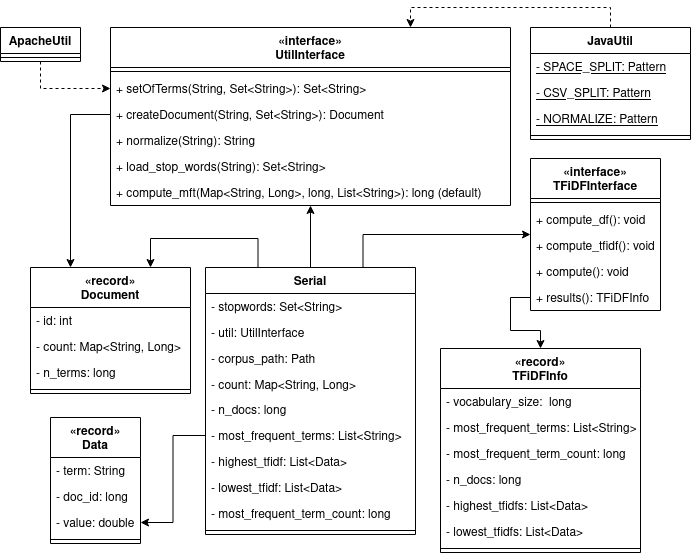

The diagram above was exported from draw.io. Its source (the exported page's mxGraphModel, read from the mxfile embedded in the PNG):
<mxGraphModel dx="1469" dy="822" grid="1" gridSize="10" guides="1" tooltips="1" connect="1" arrows="1" fold="1" page="1" pageScale="1" pageWidth="827" pageHeight="1169" math="0" shadow="0">
  <root>
    <mxCell id="0" />
    <mxCell id="1" parent="0" />
    <mxCell id="xdR6YLAMee1HQBBE-FDl-28" style="edgeStyle=orthogonalEdgeStyle;rounded=0;orthogonalLoop=1;jettySize=auto;html=1;entryX=0.75;entryY=0;entryDx=0;entryDy=0;dashed=1;exitX=0.5;exitY=0;exitDx=0;exitDy=0;" parent="1" source="xdR6YLAMee1HQBBE-FDl-1" target="xdR6YLAMee1HQBBE-FDl-20" edge="1">
      <mxGeometry relative="1" as="geometry">
        <mxPoint x="350" y="139" as="sourcePoint" />
      </mxGeometry>
    </mxCell>
    <mxCell id="xdR6YLAMee1HQBBE-FDl-1" value="JavaUtil" style="swimlane;fontStyle=1;align=center;verticalAlign=top;childLayout=stackLayout;horizontal=1;startSize=26;horizontalStack=0;resizeParent=1;resizeParentMax=0;resizeLast=0;collapsible=1;marginBottom=0;" parent="1" vertex="1">
      <mxGeometry x="560" y="249" width="160" height="112" as="geometry" />
    </mxCell>
    <mxCell id="xdR6YLAMee1HQBBE-FDl-2" value="- SPACE_SPLIT: Pattern " style="text;strokeColor=none;fillColor=none;align=left;verticalAlign=top;spacingLeft=4;spacingRight=4;overflow=hidden;rotatable=0;points=[[0,0.5],[1,0.5]];portConstraint=eastwest;fontStyle=4" parent="xdR6YLAMee1HQBBE-FDl-1" vertex="1">
      <mxGeometry y="26" width="160" height="26" as="geometry" />
    </mxCell>
    <mxCell id="xdR6YLAMee1HQBBE-FDl-5" value="- CSV_SPLIT: Pattern " style="text;strokeColor=none;fillColor=none;align=left;verticalAlign=top;spacingLeft=4;spacingRight=4;overflow=hidden;rotatable=0;points=[[0,0.5],[1,0.5]];portConstraint=eastwest;fontStyle=4" parent="xdR6YLAMee1HQBBE-FDl-1" vertex="1">
      <mxGeometry y="52" width="160" height="26" as="geometry" />
    </mxCell>
    <mxCell id="xdR6YLAMee1HQBBE-FDl-6" value="- NORMALIZE: Pattern " style="text;strokeColor=none;fillColor=none;align=left;verticalAlign=top;spacingLeft=4;spacingRight=4;overflow=hidden;rotatable=0;points=[[0,0.5],[1,0.5]];portConstraint=eastwest;fontStyle=4" parent="xdR6YLAMee1HQBBE-FDl-1" vertex="1">
      <mxGeometry y="78" width="160" height="26" as="geometry" />
    </mxCell>
    <mxCell id="xdR6YLAMee1HQBBE-FDl-3" value="" style="line;strokeWidth=1;fillColor=none;align=left;verticalAlign=middle;spacingTop=-1;spacingLeft=3;spacingRight=3;rotatable=0;labelPosition=right;points=[];portConstraint=eastwest;" parent="xdR6YLAMee1HQBBE-FDl-1" vertex="1">
      <mxGeometry y="104" width="160" height="8" as="geometry" />
    </mxCell>
    <mxCell id="xdR6YLAMee1HQBBE-FDl-27" style="edgeStyle=orthogonalEdgeStyle;rounded=0;orthogonalLoop=1;jettySize=auto;html=1;entryX=0;entryY=0.5;entryDx=0;entryDy=0;exitX=0.5;exitY=1;exitDx=0;exitDy=0;dashed=1;" parent="1" source="xdR6YLAMee1HQBBE-FDl-11" target="xdR6YLAMee1HQBBE-FDl-26" edge="1">
      <mxGeometry relative="1" as="geometry" />
    </mxCell>
    <mxCell id="xdR6YLAMee1HQBBE-FDl-11" value="ApacheUtil" style="swimlane;fontStyle=1;align=center;verticalAlign=top;childLayout=stackLayout;horizontal=1;startSize=26;horizontalStack=0;resizeParent=1;resizeParentMax=0;resizeLast=0;collapsible=1;marginBottom=0;" parent="1" vertex="1">
      <mxGeometry x="30" y="249" width="80" height="34" as="geometry" />
    </mxCell>
    <mxCell id="xdR6YLAMee1HQBBE-FDl-15" value="" style="line;strokeWidth=1;fillColor=none;align=left;verticalAlign=middle;spacingTop=-1;spacingLeft=3;spacingRight=3;rotatable=0;labelPosition=right;points=[];portConstraint=eastwest;" parent="xdR6YLAMee1HQBBE-FDl-11" vertex="1">
      <mxGeometry y="26" width="80" height="8" as="geometry" />
    </mxCell>
    <mxCell id="xdR6YLAMee1HQBBE-FDl-20" value="«interface»&#10;UtilInterface" style="swimlane;fontStyle=1;align=center;verticalAlign=top;childLayout=stackLayout;horizontal=1;startSize=40;horizontalStack=0;resizeParent=1;resizeParentMax=0;resizeLast=0;collapsible=1;marginBottom=0;" parent="1" vertex="1">
      <mxGeometry x="140" y="249" width="400" height="178" as="geometry" />
    </mxCell>
    <mxCell id="xdR6YLAMee1HQBBE-FDl-22" value="" style="line;strokeWidth=1;fillColor=none;align=left;verticalAlign=middle;spacingTop=-1;spacingLeft=3;spacingRight=3;rotatable=0;labelPosition=right;points=[];portConstraint=eastwest;" parent="xdR6YLAMee1HQBBE-FDl-20" vertex="1">
      <mxGeometry y="40" width="400" height="8" as="geometry" />
    </mxCell>
    <mxCell id="xdR6YLAMee1HQBBE-FDl-26" value="+ setOfTerms(String, Set&lt;String&gt;): Set&lt;String&gt;" style="text;strokeColor=none;fillColor=none;align=left;verticalAlign=top;spacingLeft=4;spacingRight=4;overflow=hidden;rotatable=0;points=[[0,0.5],[1,0.5]];portConstraint=eastwest;" parent="xdR6YLAMee1HQBBE-FDl-20" vertex="1">
      <mxGeometry y="48" width="400" height="26" as="geometry" />
    </mxCell>
    <mxCell id="xdR6YLAMee1HQBBE-FDl-25" value="+ createDocument(String, Set&lt;String&gt;): Document" style="text;strokeColor=none;fillColor=none;align=left;verticalAlign=top;spacingLeft=4;spacingRight=4;overflow=hidden;rotatable=0;points=[[0,0.5],[1,0.5]];portConstraint=eastwest;" parent="xdR6YLAMee1HQBBE-FDl-20" vertex="1">
      <mxGeometry y="74" width="400" height="26" as="geometry" />
    </mxCell>
    <mxCell id="xdR6YLAMee1HQBBE-FDl-24" value="+ normalize(String): String" style="text;strokeColor=none;fillColor=none;align=left;verticalAlign=top;spacingLeft=4;spacingRight=4;overflow=hidden;rotatable=0;points=[[0,0.5],[1,0.5]];portConstraint=eastwest;" parent="xdR6YLAMee1HQBBE-FDl-20" vertex="1">
      <mxGeometry y="100" width="400" height="26" as="geometry" />
    </mxCell>
    <mxCell id="xdR6YLAMee1HQBBE-FDl-72" value="+ load_stop_words(String): Set&lt;String&gt;" style="text;strokeColor=none;fillColor=none;align=left;verticalAlign=top;spacingLeft=4;spacingRight=4;overflow=hidden;rotatable=0;points=[[0,0.5],[1,0.5]];portConstraint=eastwest;" parent="xdR6YLAMee1HQBBE-FDl-20" vertex="1">
      <mxGeometry y="126" width="400" height="26" as="geometry" />
    </mxCell>
    <mxCell id="IVJzfYO24XVskO0gp515-56" value="+ compute_mft(Map&lt;String, Long&gt;, long, List&lt;String&gt;): long (default)" style="text;strokeColor=none;fillColor=none;align=left;verticalAlign=top;spacingLeft=4;spacingRight=4;overflow=hidden;rotatable=0;points=[[0,0.5],[1,0.5]];portConstraint=eastwest;" vertex="1" parent="xdR6YLAMee1HQBBE-FDl-20">
      <mxGeometry y="152" width="400" height="26" as="geometry" />
    </mxCell>
    <mxCell id="xdR6YLAMee1HQBBE-FDl-31" value="«record»&#10;Document" style="swimlane;fontStyle=1;align=center;verticalAlign=top;childLayout=stackLayout;horizontal=1;startSize=40;horizontalStack=0;resizeParent=1;resizeParentMax=0;resizeLast=0;collapsible=1;marginBottom=0;" parent="1" vertex="1">
      <mxGeometry x="60" y="489" width="160" height="126" as="geometry" />
    </mxCell>
    <mxCell id="xdR6YLAMee1HQBBE-FDl-32" value="- id: int" style="text;strokeColor=none;fillColor=none;align=left;verticalAlign=top;spacingLeft=4;spacingRight=4;overflow=hidden;rotatable=0;points=[[0,0.5],[1,0.5]];portConstraint=eastwest;" parent="xdR6YLAMee1HQBBE-FDl-31" vertex="1">
      <mxGeometry y="40" width="160" height="26" as="geometry" />
    </mxCell>
    <mxCell id="xdR6YLAMee1HQBBE-FDl-36" value="- count: Map&lt;String, Long&gt;" style="text;strokeColor=none;fillColor=none;align=left;verticalAlign=top;spacingLeft=4;spacingRight=4;overflow=hidden;rotatable=0;points=[[0,0.5],[1,0.5]];portConstraint=eastwest;" parent="xdR6YLAMee1HQBBE-FDl-31" vertex="1">
      <mxGeometry y="66" width="160" height="26" as="geometry" />
    </mxCell>
    <mxCell id="xdR6YLAMee1HQBBE-FDl-35" value="- n_terms: long" style="text;strokeColor=none;fillColor=none;align=left;verticalAlign=top;spacingLeft=4;spacingRight=4;overflow=hidden;rotatable=0;points=[[0,0.5],[1,0.5]];portConstraint=eastwest;" parent="xdR6YLAMee1HQBBE-FDl-31" vertex="1">
      <mxGeometry y="92" width="160" height="26" as="geometry" />
    </mxCell>
    <mxCell id="xdR6YLAMee1HQBBE-FDl-33" value="" style="line;strokeWidth=1;fillColor=none;align=left;verticalAlign=middle;spacingTop=-1;spacingLeft=3;spacingRight=3;rotatable=0;labelPosition=right;points=[];portConstraint=eastwest;" parent="xdR6YLAMee1HQBBE-FDl-31" vertex="1">
      <mxGeometry y="118" width="160" height="8" as="geometry" />
    </mxCell>
    <mxCell id="IVJzfYO24XVskO0gp515-74" style="edgeStyle=orthogonalEdgeStyle;rounded=0;orthogonalLoop=1;jettySize=auto;html=1;exitX=0.5;exitY=0;exitDx=0;exitDy=0;" edge="1" parent="1" source="xdR6YLAMee1HQBBE-FDl-43" target="xdR6YLAMee1HQBBE-FDl-20">
      <mxGeometry relative="1" as="geometry" />
    </mxCell>
    <mxCell id="IVJzfYO24XVskO0gp515-79" style="edgeStyle=orthogonalEdgeStyle;rounded=0;orthogonalLoop=1;jettySize=auto;html=1;exitX=0.25;exitY=0;exitDx=0;exitDy=0;entryX=0.75;entryY=0;entryDx=0;entryDy=0;" edge="1" parent="1" source="xdR6YLAMee1HQBBE-FDl-43" target="xdR6YLAMee1HQBBE-FDl-31">
      <mxGeometry relative="1" as="geometry">
        <Array as="points">
          <mxPoint x="288" y="460" />
          <mxPoint x="180" y="460" />
        </Array>
      </mxGeometry>
    </mxCell>
    <mxCell id="IVJzfYO24XVskO0gp515-80" style="edgeStyle=orthogonalEdgeStyle;rounded=0;orthogonalLoop=1;jettySize=auto;html=1;exitX=0.75;exitY=0;exitDx=0;exitDy=0;" edge="1" parent="1" source="xdR6YLAMee1HQBBE-FDl-43" target="xdR6YLAMee1HQBBE-FDl-59">
      <mxGeometry relative="1" as="geometry" />
    </mxCell>
    <mxCell id="xdR6YLAMee1HQBBE-FDl-43" value="Serial" style="swimlane;fontStyle=1;align=center;verticalAlign=top;childLayout=stackLayout;horizontal=1;startSize=26;horizontalStack=0;resizeParent=1;resizeParentMax=0;resizeLast=0;collapsible=1;marginBottom=0;" parent="1" vertex="1">
      <mxGeometry x="235" y="489" width="210" height="267" as="geometry" />
    </mxCell>
    <mxCell id="xdR6YLAMee1HQBBE-FDl-44" value="- stopwords: Set&lt;String&gt;" style="text;strokeColor=none;fillColor=none;align=left;verticalAlign=top;spacingLeft=4;spacingRight=4;overflow=hidden;rotatable=0;points=[[0,0.5],[1,0.5]];portConstraint=eastwest;" parent="xdR6YLAMee1HQBBE-FDl-43" vertex="1">
      <mxGeometry y="26" width="210" height="26" as="geometry" />
    </mxCell>
    <mxCell id="xdR6YLAMee1HQBBE-FDl-71" value="- util: UtilInterface" style="text;strokeColor=none;fillColor=none;align=left;verticalAlign=top;spacingLeft=4;spacingRight=4;overflow=hidden;rotatable=0;points=[[0,0.5],[1,0.5]];portConstraint=eastwest;" parent="xdR6YLAMee1HQBBE-FDl-43" vertex="1">
      <mxGeometry y="52" width="210" height="26" as="geometry" />
    </mxCell>
    <mxCell id="xdR6YLAMee1HQBBE-FDl-45" value="- corpus_path: Path" style="text;strokeColor=none;fillColor=none;align=left;verticalAlign=top;spacingLeft=4;spacingRight=4;overflow=hidden;rotatable=0;points=[[0,0.5],[1,0.5]];portConstraint=eastwest;" parent="xdR6YLAMee1HQBBE-FDl-43" vertex="1">
      <mxGeometry y="78" width="210" height="26" as="geometry" />
    </mxCell>
    <mxCell id="xdR6YLAMee1HQBBE-FDl-52" value="- count: Map&lt;String, Long&gt;" style="text;strokeColor=none;fillColor=none;align=left;verticalAlign=top;spacingLeft=4;spacingRight=4;overflow=hidden;rotatable=0;points=[[0,0.5],[1,0.5]];portConstraint=eastwest;" parent="xdR6YLAMee1HQBBE-FDl-43" vertex="1">
      <mxGeometry y="104" width="210" height="25" as="geometry" />
    </mxCell>
    <mxCell id="IVJzfYO24XVskO0gp515-16" value="- n_docs: long" style="text;strokeColor=none;fillColor=none;align=left;verticalAlign=top;spacingLeft=4;spacingRight=4;overflow=hidden;rotatable=0;points=[[0,0.5],[1,0.5]];portConstraint=eastwest;" vertex="1" parent="xdR6YLAMee1HQBBE-FDl-43">
      <mxGeometry y="129" width="210" height="26" as="geometry" />
    </mxCell>
    <mxCell id="xdR6YLAMee1HQBBE-FDl-46" value="- most_frequent_terms: List&lt;String&gt;" style="text;strokeColor=none;fillColor=none;align=left;verticalAlign=top;spacingLeft=4;spacingRight=4;overflow=hidden;rotatable=0;points=[[0,0.5],[1,0.5]];portConstraint=eastwest;" parent="xdR6YLAMee1HQBBE-FDl-43" vertex="1">
      <mxGeometry y="155" width="210" height="26" as="geometry" />
    </mxCell>
    <mxCell id="IVJzfYO24XVskO0gp515-18" value="- highest_tfidf: List&lt;Data&gt;" style="text;strokeColor=none;fillColor=none;align=left;verticalAlign=top;spacingLeft=4;spacingRight=4;overflow=hidden;rotatable=0;points=[[0,0.5],[1,0.5]];portConstraint=eastwest;" vertex="1" parent="xdR6YLAMee1HQBBE-FDl-43">
      <mxGeometry y="181" width="210" height="26" as="geometry" />
    </mxCell>
    <mxCell id="IVJzfYO24XVskO0gp515-19" value="- lowest_tfidf: List&lt;Data&gt;" style="text;strokeColor=none;fillColor=none;align=left;verticalAlign=top;spacingLeft=4;spacingRight=4;overflow=hidden;rotatable=0;points=[[0,0.5],[1,0.5]];portConstraint=eastwest;" vertex="1" parent="xdR6YLAMee1HQBBE-FDl-43">
      <mxGeometry y="207" width="210" height="26" as="geometry" />
    </mxCell>
    <mxCell id="IVJzfYO24XVskO0gp515-17" value="- most_frequent_term_count: long" style="text;strokeColor=none;fillColor=none;align=left;verticalAlign=top;spacingLeft=4;spacingRight=4;overflow=hidden;rotatable=0;points=[[0,0.5],[1,0.5]];portConstraint=eastwest;" vertex="1" parent="xdR6YLAMee1HQBBE-FDl-43">
      <mxGeometry y="233" width="210" height="26" as="geometry" />
    </mxCell>
    <mxCell id="xdR6YLAMee1HQBBE-FDl-47" value="" style="line;strokeWidth=1;fillColor=none;align=left;verticalAlign=middle;spacingTop=-1;spacingLeft=3;spacingRight=3;rotatable=0;labelPosition=right;points=[];portConstraint=eastwest;" parent="xdR6YLAMee1HQBBE-FDl-43" vertex="1">
      <mxGeometry y="259" width="210" height="8" as="geometry" />
    </mxCell>
    <mxCell id="xdR6YLAMee1HQBBE-FDl-59" value="«interface»&#10;TFiDFInterface" style="swimlane;fontStyle=1;align=center;verticalAlign=top;childLayout=stackLayout;horizontal=1;startSize=40;horizontalStack=0;resizeParent=1;resizeParentMax=0;resizeLast=0;collapsible=1;marginBottom=0;" parent="1" vertex="1">
      <mxGeometry x="560" y="380" width="130" height="152" as="geometry" />
    </mxCell>
    <mxCell id="xdR6YLAMee1HQBBE-FDl-60" value="" style="line;strokeWidth=1;fillColor=none;align=left;verticalAlign=middle;spacingTop=-1;spacingLeft=3;spacingRight=3;rotatable=0;labelPosition=right;points=[];portConstraint=eastwest;" parent="xdR6YLAMee1HQBBE-FDl-59" vertex="1">
      <mxGeometry y="40" width="130" height="8" as="geometry" />
    </mxCell>
    <mxCell id="xdR6YLAMee1HQBBE-FDl-64" value="+ compute_df(): void" style="text;strokeColor=none;fillColor=none;align=left;verticalAlign=top;spacingLeft=4;spacingRight=4;overflow=hidden;rotatable=0;points=[[0,0.5],[1,0.5]];portConstraint=eastwest;" parent="xdR6YLAMee1HQBBE-FDl-59" vertex="1">
      <mxGeometry y="48" width="130" height="26" as="geometry" />
    </mxCell>
    <mxCell id="xdR6YLAMee1HQBBE-FDl-65" value="+ compute_tfidf(): void" style="text;strokeColor=none;fillColor=none;align=left;verticalAlign=top;spacingLeft=4;spacingRight=4;overflow=hidden;rotatable=0;points=[[0,0.5],[1,0.5]];portConstraint=eastwest;" parent="xdR6YLAMee1HQBBE-FDl-59" vertex="1">
      <mxGeometry y="74" width="130" height="26" as="geometry" />
    </mxCell>
    <mxCell id="xdR6YLAMee1HQBBE-FDl-66" value="+ compute(): void" style="text;strokeColor=none;fillColor=none;align=left;verticalAlign=top;spacingLeft=4;spacingRight=4;overflow=hidden;rotatable=0;points=[[0,0.5],[1,0.5]];portConstraint=eastwest;" parent="xdR6YLAMee1HQBBE-FDl-59" vertex="1">
      <mxGeometry y="100" width="130" height="26" as="geometry" />
    </mxCell>
    <mxCell id="IVJzfYO24XVskO0gp515-21" value="+ results(): TFiDFInfo" style="text;strokeColor=none;fillColor=none;align=left;verticalAlign=top;spacingLeft=4;spacingRight=4;overflow=hidden;rotatable=0;points=[[0,0.5],[1,0.5]];portConstraint=eastwest;" vertex="1" parent="xdR6YLAMee1HQBBE-FDl-59">
      <mxGeometry y="126" width="130" height="26" as="geometry" />
    </mxCell>
    <mxCell id="IVJzfYO24XVskO0gp515-2" value="«record»&#10;Data" style="swimlane;fontStyle=1;align=center;verticalAlign=top;childLayout=stackLayout;horizontal=1;startSize=40;horizontalStack=0;resizeParent=1;resizeParentMax=0;resizeLast=0;collapsible=1;marginBottom=0;" vertex="1" parent="1">
      <mxGeometry x="80" y="639" width="90" height="126" as="geometry" />
    </mxCell>
    <mxCell id="IVJzfYO24XVskO0gp515-3" value="- term: String" style="text;strokeColor=none;fillColor=none;align=left;verticalAlign=top;spacingLeft=4;spacingRight=4;overflow=hidden;rotatable=0;points=[[0,0.5],[1,0.5]];portConstraint=eastwest;" vertex="1" parent="IVJzfYO24XVskO0gp515-2">
      <mxGeometry y="40" width="90" height="26" as="geometry" />
    </mxCell>
    <mxCell id="IVJzfYO24XVskO0gp515-5" value="- doc_id: long" style="text;strokeColor=none;fillColor=none;align=left;verticalAlign=top;spacingLeft=4;spacingRight=4;overflow=hidden;rotatable=0;points=[[0,0.5],[1,0.5]];portConstraint=eastwest;" vertex="1" parent="IVJzfYO24XVskO0gp515-2">
      <mxGeometry y="66" width="90" height="26" as="geometry" />
    </mxCell>
    <mxCell id="IVJzfYO24XVskO0gp515-4" value="- value: double" style="text;strokeColor=none;fillColor=none;align=left;verticalAlign=top;spacingLeft=4;spacingRight=4;overflow=hidden;rotatable=0;points=[[0,0.5],[1,0.5]];portConstraint=eastwest;" vertex="1" parent="IVJzfYO24XVskO0gp515-2">
      <mxGeometry y="92" width="90" height="26" as="geometry" />
    </mxCell>
    <mxCell id="IVJzfYO24XVskO0gp515-6" value="" style="line;strokeWidth=1;fillColor=none;align=left;verticalAlign=middle;spacingTop=-1;spacingLeft=3;spacingRight=3;rotatable=0;labelPosition=right;points=[];portConstraint=eastwest;" vertex="1" parent="IVJzfYO24XVskO0gp515-2">
      <mxGeometry y="118" width="90" height="8" as="geometry" />
    </mxCell>
    <mxCell id="IVJzfYO24XVskO0gp515-7" value="«record»&#10;TFiDFInfo" style="swimlane;fontStyle=1;align=center;verticalAlign=top;childLayout=stackLayout;horizontal=1;startSize=40;horizontalStack=0;resizeParent=1;resizeParentMax=0;resizeLast=0;collapsible=1;marginBottom=0;" vertex="1" parent="1">
      <mxGeometry x="470" y="570" width="200" height="204" as="geometry" />
    </mxCell>
    <mxCell id="IVJzfYO24XVskO0gp515-8" value="- vocabulary_size:  long" style="text;strokeColor=none;fillColor=none;align=left;verticalAlign=top;spacingLeft=4;spacingRight=4;overflow=hidden;rotatable=0;points=[[0,0.5],[1,0.5]];portConstraint=eastwest;" vertex="1" parent="IVJzfYO24XVskO0gp515-7">
      <mxGeometry y="40" width="200" height="26" as="geometry" />
    </mxCell>
    <mxCell id="IVJzfYO24XVskO0gp515-9" value="- most_frequent_terms: List&lt;String&gt;" style="text;strokeColor=none;fillColor=none;align=left;verticalAlign=top;spacingLeft=4;spacingRight=4;overflow=hidden;rotatable=0;points=[[0,0.5],[1,0.5]];portConstraint=eastwest;" vertex="1" parent="IVJzfYO24XVskO0gp515-7">
      <mxGeometry y="66" width="200" height="26" as="geometry" />
    </mxCell>
    <mxCell id="IVJzfYO24XVskO0gp515-10" value="- most_frequent_term_count: long" style="text;strokeColor=none;fillColor=none;align=left;verticalAlign=top;spacingLeft=4;spacingRight=4;overflow=hidden;rotatable=0;points=[[0,0.5],[1,0.5]];portConstraint=eastwest;" vertex="1" parent="IVJzfYO24XVskO0gp515-7">
      <mxGeometry y="92" width="200" height="26" as="geometry" />
    </mxCell>
    <mxCell id="IVJzfYO24XVskO0gp515-12" value="- n_docs: long" style="text;strokeColor=none;fillColor=none;align=left;verticalAlign=top;spacingLeft=4;spacingRight=4;overflow=hidden;rotatable=0;points=[[0,0.5],[1,0.5]];portConstraint=eastwest;" vertex="1" parent="IVJzfYO24XVskO0gp515-7">
      <mxGeometry y="118" width="200" height="26" as="geometry" />
    </mxCell>
    <mxCell id="IVJzfYO24XVskO0gp515-13" value="- highest_tfidfs: List&lt;Data&gt;" style="text;strokeColor=none;fillColor=none;align=left;verticalAlign=top;spacingLeft=4;spacingRight=4;overflow=hidden;rotatable=0;points=[[0,0.5],[1,0.5]];portConstraint=eastwest;" vertex="1" parent="IVJzfYO24XVskO0gp515-7">
      <mxGeometry y="144" width="200" height="26" as="geometry" />
    </mxCell>
    <mxCell id="IVJzfYO24XVskO0gp515-14" value="- lowest_tfidfs: List&lt;Data&gt;" style="text;strokeColor=none;fillColor=none;align=left;verticalAlign=top;spacingLeft=4;spacingRight=4;overflow=hidden;rotatable=0;points=[[0,0.5],[1,0.5]];portConstraint=eastwest;" vertex="1" parent="IVJzfYO24XVskO0gp515-7">
      <mxGeometry y="170" width="200" height="26" as="geometry" />
    </mxCell>
    <mxCell id="IVJzfYO24XVskO0gp515-11" value="" style="line;strokeWidth=1;fillColor=none;align=left;verticalAlign=middle;spacingTop=-1;spacingLeft=3;spacingRight=3;rotatable=0;labelPosition=right;points=[];portConstraint=eastwest;" vertex="1" parent="IVJzfYO24XVskO0gp515-7">
      <mxGeometry y="196" width="200" height="8" as="geometry" />
    </mxCell>
    <mxCell id="IVJzfYO24XVskO0gp515-75" style="edgeStyle=orthogonalEdgeStyle;rounded=0;orthogonalLoop=1;jettySize=auto;html=1;entryX=0.25;entryY=0;entryDx=0;entryDy=0;" edge="1" parent="1" source="xdR6YLAMee1HQBBE-FDl-25" target="xdR6YLAMee1HQBBE-FDl-31">
      <mxGeometry relative="1" as="geometry" />
    </mxCell>
    <mxCell id="IVJzfYO24XVskO0gp515-76" style="edgeStyle=orthogonalEdgeStyle;rounded=0;orthogonalLoop=1;jettySize=auto;html=1;entryX=0.5;entryY=0;entryDx=0;entryDy=0;" edge="1" parent="1" source="IVJzfYO24XVskO0gp515-21" target="IVJzfYO24XVskO0gp515-7">
      <mxGeometry relative="1" as="geometry" />
    </mxCell>
    <mxCell id="IVJzfYO24XVskO0gp515-78" style="edgeStyle=orthogonalEdgeStyle;rounded=0;orthogonalLoop=1;jettySize=auto;html=1;entryX=1;entryY=0.5;entryDx=0;entryDy=0;" edge="1" parent="1" source="xdR6YLAMee1HQBBE-FDl-46" target="IVJzfYO24XVskO0gp515-4">
      <mxGeometry relative="1" as="geometry" />
    </mxCell>
  </root>
</mxGraphModel>